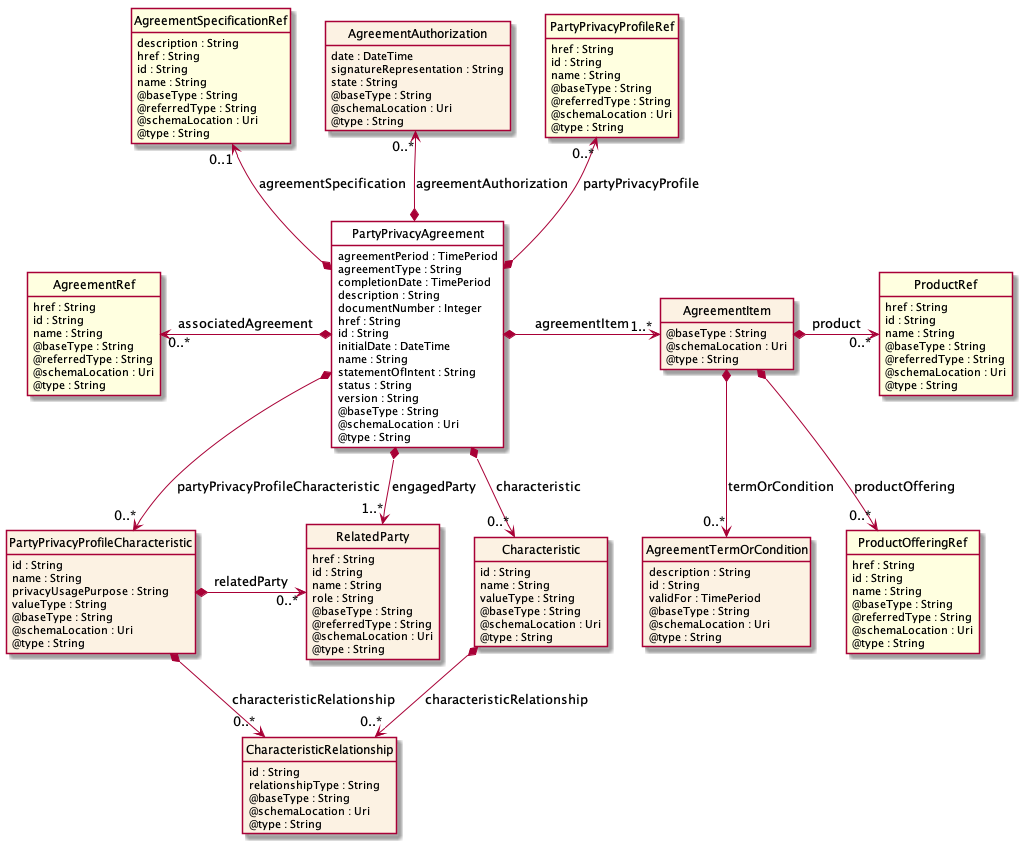

The diagram above was rendered by PlantUML. Its source (embedded in the PNG):
@startuml
hide circle
hide methods
hide stereotype
show <<Enumeration>> stereotype
skinparam class {
   BackgroundColor<<Enumeration>> #E6F5F7
   BackgroundColor<<Ref>> #FFFFE0
   BackgroundColor<<Pivot>> #FFFFFFF
   BackgroundColor #FCF2E3
}

class PartyPrivacyAgreement  <<Pivot>> {
    agreementPeriod : TimePeriod
    agreementType : String
    completionDate : TimePeriod
    description : String
    documentNumber : Integer
    href : String
    id : String
    initialDate : DateTime
    name : String
    statementOfIntent : String
    status : String
    version : String
    @baseType : String
    @schemaLocation : Uri
    @type : String
}

class PartyPrivacyProfileCharacteristic  {
    id : String
    name : String
    privacyUsagePurpose : String
    valueType : String
    @baseType : String
    @schemaLocation : Uri
    @type : String
}

class CharacteristicRelationship  {
    id : String
    relationshipType : String
    @baseType : String
    @schemaLocation : Uri
    @type : String
}

class RelatedParty  {
    href : String
    id : String
    name : String
    role : String
    @baseType : String
    @referredType : String
    @schemaLocation : Uri
    @type : String
}

class AgreementRef  <<Ref>> {
    href : String
    id : String
    name : String
    @baseType : String
    @referredType : String
    @schemaLocation : Uri
    @type : String
}

class AgreementSpecificationRef  <<Ref>> {
    description : String
    href : String
    id : String
    name : String
    @baseType : String
    @referredType : String
    @schemaLocation : Uri
    @type : String
}

class Characteristic  {
    id : String
    name : String
    valueType : String
    @baseType : String
    @schemaLocation : Uri
    @type : String
}

class AgreementAuthorization  {
    date : DateTime
    signatureRepresentation : String
    state : String
    @baseType : String
    @schemaLocation : Uri
    @type : String
}

class PartyPrivacyProfileRef  <<Ref>> {
    href : String
    id : String
    name : String
    @baseType : String
    @referredType : String
    @schemaLocation : Uri
    @type : String
}

class AgreementItem  {
    @baseType : String
    @schemaLocation : Uri
    @type : String
}

class AgreementTermOrCondition  {
    description : String
    id : String
    validFor : TimePeriod
    @baseType : String
    @schemaLocation : Uri
    @type : String
}

class ProductRef  <<Ref>> {
    href : String
    id : String
    name : String
    @baseType : String
    @referredType : String
    @schemaLocation : Uri
    @type : String
}

class ProductOfferingRef  <<Ref>> {
    href : String
    id : String
    name : String
    @baseType : String
    @referredType : String
    @schemaLocation : Uri
    @type : String
}

PartyPrivacyAgreement *-right-> "1..*" AgreementItem : agreementItem

PartyPrivacyAgreement *-->  "1..*" RelatedParty : engagedParty

PartyPrivacyAgreement *-->  "0..*" Characteristic : characteristic

PartyPrivacyAgreement *-->  "0..*" PartyPrivacyProfileCharacteristic : partyPrivacyProfileCharacteristic

PartyPrivacyProfileCharacteristic *-->  "0..*" CharacteristicRelationship : characteristicRelationship

Characteristic *-->  "0..*" CharacteristicRelationship : characteristicRelationship

PartyPrivacyProfileCharacteristic *-right-> "0..*" RelatedParty : relatedParty

AgreementRef "0..*" <-left-* PartyPrivacyAgreement : associatedAgreement

PartyPrivacyProfileRef "0..*" <--* PartyPrivacyAgreement : partyPrivacyProfile

AgreementAuthorization "0..*" <--* PartyPrivacyAgreement : agreementAuthorization

AgreementSpecificationRef "0..1" <--* PartyPrivacyAgreement : agreementSpecification

AgreementItem *-right-> "0..*" ProductRef : product

AgreementItem *-->  "0..*" ProductOfferingRef : productOffering

AgreementItem *-->  "0..*" AgreementTermOrCondition : termOrCondition

@enduml